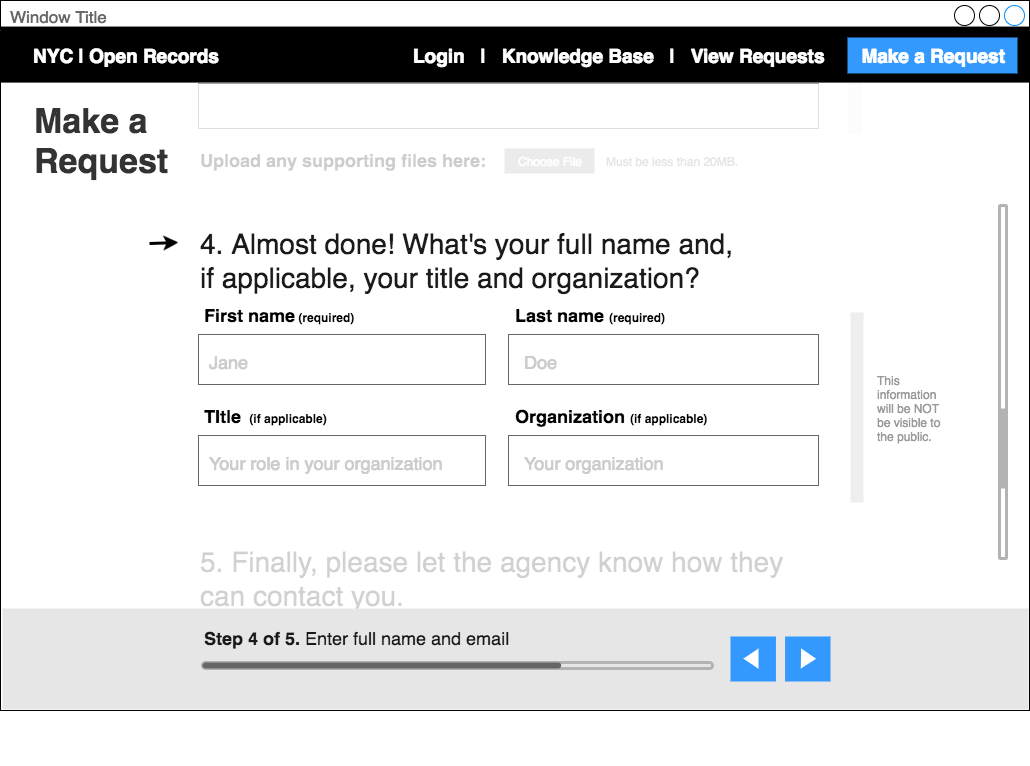

The diagram above was exported from draw.io. Its source (the exported page's mxGraphModel, read from the mxfile embedded in the PNG):
<mxGraphModel dx="1358" dy="894" grid="1" gridSize="10" guides="1" tooltips="1" connect="1" arrows="1" fold="1" page="0" pageScale="1" pageWidth="1024" pageHeight="768" background="#ffffff" math="0" shadow="0">
  <root>
    <mxCell id="0" />
    <mxCell id="1" parent="0" />
    <mxCell id="2" value="Window Title" style="strokeWidth=1;shadow=0;dashed=0;align=center;html=1;shape=mxgraph.mockup.containers.window;align=left;verticalAlign=top;spacingLeft=8;strokeColor2=#008cff;strokeColor3=#c4c4c4;fontColor=#666666;fillColor=#ffffff;mainText=;fontSize=17;labelBackgroundColor=none;" parent="1" vertex="1">
      <mxGeometry x="2" y="2" width="1029.0000000000002" height="710.0000000000002" as="geometry" />
    </mxCell>
    <mxCell id="198" value="&lt;font style=&quot;font-size: 28px&quot;&gt;5. Finally, please let the agency know how they can contact you.&amp;nbsp;&lt;/font&gt;" style="text;html=1;strokeColor=none;fillColor=none;align=left;verticalAlign=middle;whiteSpace=wrap;rounded=1;fontSize=29;fontColor=#1A1A1A;arcSize=0;" vertex="1" parent="1">
      <mxGeometry x="200" y="551" width="620" height="59" as="geometry" />
    </mxCell>
    <mxCell id="3" value="" style="whiteSpace=wrap;html=1;fillColor=#000000;strokeColor=none;" parent="1" vertex="1">
      <mxGeometry x="2" y="28.0526315789474" width="1029.0000000000002" height="56.0526315789474" as="geometry" />
    </mxCell>
    <mxCell id="91" value="&lt;font style=&quot;line-height: 120% ; font-size: 34px&quot; color=&quot;#333333&quot;&gt;&lt;div style=&quot;text-align: left&quot;&gt;&lt;b&gt;Make a&amp;nbsp;&lt;/b&gt;&lt;/div&gt;&lt;div style=&quot;text-align: left&quot;&gt;&lt;b&gt;Request&lt;/b&gt;&lt;/div&gt;&lt;/font&gt;" style="text;html=1;strokeColor=none;fillColor=none;align=left;verticalAlign=top;whiteSpace=wrap;fontSize=34;fontColor=#FF8000;" parent="1" vertex="1">
      <mxGeometry x="34" y="97" width="146" height="163" as="geometry" />
    </mxCell>
    <mxCell id="121" value="" style="group" parent="1" vertex="1" connectable="0">
      <mxGeometry x="140" y="225" width="50" height="40" as="geometry" />
    </mxCell>
    <mxCell id="120" value="" style="whiteSpace=wrap;html=1;rounded=0;strokeColor=none;strokeWidth=3;fillColor=#ffffff;fontSize=18;fontColor=#999999;align=left;" parent="121" vertex="1">
      <mxGeometry width="50" height="40" as="geometry" />
    </mxCell>
    <mxCell id="117" value="" style="endArrow=classic;html=1;strokeColor=#000000;strokeWidth=3;fontSize=18;fontColor=#999999;" parent="121" edge="1">
      <mxGeometry width="50" height="50" relative="1" as="geometry">
        <mxPoint x="11" y="20" as="sourcePoint" />
        <mxPoint x="40" y="19" as="targetPoint" />
      </mxGeometry>
    </mxCell>
    <mxCell id="131" value="" style="group" parent="1" vertex="1" connectable="0">
      <mxGeometry x="1001" y="207" width="7" height="353" as="geometry" />
    </mxCell>
    <mxCell id="108" value="" style="rounded=1;whiteSpace=wrap;html=1;strokeColor=#B3B3B3;strokeWidth=3;fillColor=none;fontSize=27;fontColor=#999999;align=left;" parent="131" vertex="1">
      <mxGeometry width="7" height="353" as="geometry" />
    </mxCell>
    <mxCell id="132" value="" style="group;rotation=90;direction=west;" parent="1" vertex="1" connectable="0">
      <mxGeometry x="391" y="587" width="7" height="353" as="geometry" />
    </mxCell>
    <mxCell id="167" value="&lt;font style=&quot;font-size: 28px&quot;&gt;4. Almost done! What's your full name and,&amp;nbsp;&lt;/font&gt;&lt;div&gt;&lt;font style=&quot;font-size: 28px&quot;&gt;if applicable, your title and organization?&lt;/font&gt;&lt;/div&gt;" style="text;html=1;strokeColor=none;fillColor=none;align=left;verticalAlign=middle;whiteSpace=wrap;rounded=1;fontSize=29;fontColor=#1A1A1A;arcSize=0;" parent="1" vertex="1">
      <mxGeometry x="200" y="233" width="620" height="59" as="geometry" />
    </mxCell>
    <mxCell id="130" value="" style="rounded=1;whiteSpace=wrap;html=1;strokeColor=none;strokeWidth=3;fillColor=#B3B3B3;fontSize=27;fontColor=#999999;align=left;" parent="1" vertex="1">
      <mxGeometry x="1001" y="410" width="7" height="80" as="geometry" />
    </mxCell>
    <mxCell id="170" value="" style="whiteSpace=wrap;html=1;strokeColor=#666666;fillColor=#FFFFFF;rounded=0;" parent="1" vertex="1">
      <mxGeometry x="200" y="85" width="620" height="45" as="geometry" />
    </mxCell>
    <mxCell id="200" value="" style="whiteSpace=wrap;html=1;rounded=0;strokeColor=none;strokeWidth=3;fillColor=#ffffff;fontSize=18;fontColor=#999999;align=left;opacity=80;" vertex="1" parent="1">
      <mxGeometry x="183" y="543" width="687" height="68" as="geometry" />
    </mxCell>
    <mxCell id="201" value="&lt;div style=&quot;text-align: left&quot;&gt;&lt;span style=&quot;font-size: 18px&quot;&gt;&lt;b&gt;Upload any supporting files here:&lt;/b&gt;&lt;/span&gt;&lt;/div&gt;" style="text;html=1;strokeColor=none;fillColor=none;align=left;verticalAlign=middle;whiteSpace=wrap;" vertex="1" parent="1">
      <mxGeometry x="200" y="151" width="670" height="20" as="geometry" />
    </mxCell>
    <mxCell id="205" value="" style="group" vertex="1" connectable="0" parent="1">
      <mxGeometry x="506" y="148" width="240" height="29" as="geometry" />
    </mxCell>
    <mxCell id="202" value="&lt;font style=&quot;font-size: 12px&quot;&gt;Choose File&lt;/font&gt;" style="rounded=0;html=1;shadow=0;dashed=0;whiteSpace=wrap;fontSize=10;fillColor=#999999;align=center;strokeColor=none;fontColor=#ffffff;" vertex="1" parent="205">
      <mxGeometry y="2" width="90" height="25" as="geometry" />
    </mxCell>
    <mxCell id="203" value="&lt;div&gt;&lt;font style=&quot;line-height: 120% ; font-size: 12px&quot; color=&quot;#808080&quot;&gt;Must be less than 20MB.&lt;/font&gt;&lt;/div&gt;" style="text;html=1;fontSize=18;spacingTop=-4;whiteSpace=wrap;" vertex="1" parent="205">
      <mxGeometry x="100" width="140" height="29" as="geometry" />
    </mxCell>
    <mxCell id="211" value="" style="whiteSpace=wrap;html=1;rounded=0;strokeColor=none;strokeWidth=3;fillColor=#E6E6E6;fontSize=18;fontColor=#999999;align=left;opacity=70;" vertex="1" parent="1">
      <mxGeometry x="850" y="85" width="13" height="50" as="geometry" />
    </mxCell>
    <mxCell id="212" value="" style="group" vertex="1" connectable="0" parent="1">
      <mxGeometry x="852" y="314" width="95" height="190" as="geometry" />
    </mxCell>
    <mxCell id="207" value="" style="whiteSpace=wrap;html=1;rounded=0;strokeColor=none;strokeWidth=3;fillColor=#E6E6E6;fontSize=18;fontColor=#999999;align=left;opacity=70;" vertex="1" parent="212">
      <mxGeometry width="13" height="190" as="geometry" />
    </mxCell>
    <mxCell id="208" value="This information will be NOT be visible to the public.&amp;nbsp;" style="text;html=1;strokeColor=none;fillColor=none;align=left;verticalAlign=middle;whiteSpace=wrap;rounded=0;fontSize=12;fontColor=#999999;" vertex="1" parent="212">
      <mxGeometry x="25" y="12" width="70" height="168" as="geometry" />
    </mxCell>
    <mxCell id="166" value="" style="whiteSpace=wrap;html=1;rounded=0;strokeColor=none;strokeWidth=3;fillColor=#ffffff;fontSize=18;fontColor=#999999;align=left;opacity=80;" parent="1" vertex="1">
      <mxGeometry x="190" y="85" width="687" height="129" as="geometry" />
    </mxCell>
    <mxCell id="225" value="" style="group" vertex="1" connectable="0" parent="1">
      <mxGeometry x="200" y="306" width="620" height="80" as="geometry" />
    </mxCell>
    <mxCell id="214" value="" style="group" vertex="1" connectable="0" parent="225">
      <mxGeometry width="620" height="80" as="geometry" />
    </mxCell>
    <mxCell id="194" value="" style="group" parent="214" vertex="1" connectable="0">
      <mxGeometry width="310" height="80" as="geometry" />
    </mxCell>
    <mxCell id="187" value="&lt;div style=&quot;text-align: left&quot;&gt;&lt;font&gt;&lt;b&gt;&lt;span style=&quot;font-size: 18px&quot;&gt;First name&lt;/span&gt;&lt;font style=&quot;font-size: 12px&quot;&gt; (required)&lt;/font&gt;&lt;/b&gt;&lt;/font&gt;&lt;/div&gt;" style="text;html=1;strokeColor=none;fillColor=none;align=left;verticalAlign=middle;whiteSpace=wrap;" parent="194" vertex="1">
      <mxGeometry x="4" width="206" height="20" as="geometry" />
    </mxCell>
    <mxCell id="189" value="" style="dashed=0;align=center;fontSize=12;shape=rect;fillColor=#ffffff;strokeColor=#666666;rounded=0;" parent="194" vertex="1">
      <mxGeometry y="30" width="287" height="50" as="geometry" />
    </mxCell>
    <mxCell id="193" value="" style="group" parent="214" vertex="1" connectable="0">
      <mxGeometry x="310" width="310" height="80" as="geometry" />
    </mxCell>
    <mxCell id="180" value="&lt;div style=&quot;text-align: left&quot;&gt;&lt;b&gt;&lt;span style=&quot;font-size: 18px&quot;&gt;Last name &lt;/span&gt;&lt;font style=&quot;font-size: 12px&quot;&gt;(required)&lt;/font&gt;&lt;/b&gt;&lt;/div&gt;" style="text;html=1;strokeColor=none;fillColor=none;align=left;verticalAlign=middle;whiteSpace=wrap;" parent="193" vertex="1">
      <mxGeometry x="5" width="225" height="20" as="geometry" />
    </mxCell>
    <mxCell id="182" value="" style="dashed=0;align=center;fontSize=12;shape=rect;fillColor=#ffffff;strokeColor=#666666;rounded=0;" parent="193" vertex="1">
      <mxGeometry y="30" width="310" height="50" as="geometry" />
    </mxCell>
    <mxCell id="224" value="Doe" style="text;html=1;strokeColor=none;fillColor=none;align=left;verticalAlign=middle;whiteSpace=wrap;rounded=0;fontSize=18;fontColor=#CCCCCC;" vertex="1" parent="193">
      <mxGeometry x="14" y="47" width="160" height="20" as="geometry" />
    </mxCell>
    <mxCell id="223" value="Jane" style="text;html=1;strokeColor=none;fillColor=none;align=left;verticalAlign=middle;whiteSpace=wrap;rounded=0;fontSize=18;fontColor=#CCCCCC;" vertex="1" parent="225">
      <mxGeometry x="9" y="47" width="160" height="20" as="geometry" />
    </mxCell>
    <mxCell id="226" value="" style="group" vertex="1" connectable="0" parent="1">
      <mxGeometry x="200" y="407" width="620" height="80" as="geometry" />
    </mxCell>
    <mxCell id="227" value="" style="group" vertex="1" connectable="0" parent="226">
      <mxGeometry width="620" height="80" as="geometry" />
    </mxCell>
    <mxCell id="228" value="" style="group" vertex="1" connectable="0" parent="227">
      <mxGeometry width="310" height="80" as="geometry" />
    </mxCell>
    <mxCell id="229" value="&lt;div style=&quot;text-align: left&quot;&gt;&lt;font&gt;&lt;b&gt;&lt;font style=&quot;font-size: 18px&quot;&gt;TItle&amp;nbsp;&lt;/font&gt;&lt;font style=&quot;font-size: 12px&quot;&gt;&amp;nbsp;(if applicable)&lt;/font&gt;&lt;/b&gt;&lt;/font&gt;&lt;/div&gt;" style="text;html=1;strokeColor=none;fillColor=none;align=left;verticalAlign=middle;whiteSpace=wrap;" vertex="1" parent="228">
      <mxGeometry x="4" width="206" height="20" as="geometry" />
    </mxCell>
    <mxCell id="230" value="" style="dashed=0;align=center;fontSize=12;shape=rect;fillColor=#ffffff;strokeColor=#666666;rounded=0;" vertex="1" parent="228">
      <mxGeometry y="30" width="287" height="50" as="geometry" />
    </mxCell>
    <mxCell id="231" value="" style="group" vertex="1" connectable="0" parent="227">
      <mxGeometry x="310" width="310" height="80" as="geometry" />
    </mxCell>
    <mxCell id="232" value="&lt;div style=&quot;text-align: left&quot;&gt;&lt;b&gt;&lt;span style=&quot;font-size: 18px&quot;&gt;Organization&amp;nbsp;&lt;/span&gt;&lt;font style=&quot;font-size: 12px&quot;&gt;(if applicable)&lt;/font&gt;&lt;/b&gt;&lt;/div&gt;" style="text;html=1;strokeColor=none;fillColor=none;align=left;verticalAlign=middle;whiteSpace=wrap;" vertex="1" parent="231">
      <mxGeometry x="5" width="225" height="20" as="geometry" />
    </mxCell>
    <mxCell id="233" value="" style="dashed=0;align=center;fontSize=12;shape=rect;fillColor=#ffffff;strokeColor=#666666;rounded=0;" vertex="1" parent="231">
      <mxGeometry y="30" width="310" height="50" as="geometry" />
    </mxCell>
    <mxCell id="234" value="Your organization" style="text;html=1;strokeColor=none;fillColor=none;align=left;verticalAlign=middle;whiteSpace=wrap;rounded=0;fontSize=18;fontColor=#CCCCCC;" vertex="1" parent="231">
      <mxGeometry x="14" y="47" width="276" height="20" as="geometry" />
    </mxCell>
    <mxCell id="235" value="Your role in your organization" style="text;html=1;strokeColor=none;fillColor=none;align=left;verticalAlign=middle;whiteSpace=wrap;rounded=0;fontSize=18;fontColor=#CCCCCC;" vertex="1" parent="226">
      <mxGeometry x="9" y="47" width="261" height="20" as="geometry" />
    </mxCell>
    <mxCell id="58" value="" style="whiteSpace=wrap;html=1;rounded=0;strokeColor=none;fillColor=#E6E6E6;fontSize=18;align=left;" parent="1" vertex="1">
      <mxGeometry x="4" y="610" width="1026" height="101" as="geometry" />
    </mxCell>
    <mxCell id="61" value="&lt;div style=&quot;text-align: left&quot;&gt;&lt;font style=&quot;font-size: 18px ; line-height: 130%&quot; color=&quot;#1a1a1a&quot;&gt;&lt;b&gt;Step 4 of 5. &lt;/b&gt;Enter full name and email&amp;nbsp;&lt;/font&gt;&lt;/div&gt;" style="text;html=1;strokeColor=none;fillColor=none;align=left;verticalAlign=middle;whiteSpace=wrap;" parent="1" vertex="1">
      <mxGeometry x="204" y="619" width="490" height="40" as="geometry" />
    </mxCell>
    <mxCell id="146" value="" style="group" parent="1" vertex="1" connectable="0">
      <mxGeometry x="732" y="638" width="100" height="45" as="geometry" />
    </mxCell>
    <mxCell id="144" value="" style="group" parent="146" vertex="1" connectable="0">
      <mxGeometry width="45.45454545454545" height="45" as="geometry" />
    </mxCell>
    <mxCell id="142" value="" style="whiteSpace=wrap;html=1;rounded=0;strokeColor=none;strokeWidth=3;fillColor=#3399FF;fontSize=18;fontColor=#999999;align=left;" parent="144" vertex="1">
      <mxGeometry width="45.45454545454545" height="45" as="geometry" />
    </mxCell>
    <mxCell id="143" value="" style="triangle;whiteSpace=wrap;html=1;rounded=0;strokeColor=none;strokeWidth=3;fillColor=#FFFFFF;fontSize=18;fontColor=#999999;align=left;rotation=180;" parent="144" vertex="1">
      <mxGeometry x="12.878787878787879" y="12" width="15.151515151515152" height="20.25" as="geometry" />
    </mxCell>
    <mxCell id="145" value="" style="group" parent="146" vertex="1" connectable="0">
      <mxGeometry x="54.54545454545455" width="45.45454545454545" height="45" as="geometry" />
    </mxCell>
    <mxCell id="140" value="" style="group" parent="145" vertex="1" connectable="0">
      <mxGeometry width="45.45454545454545" height="45" as="geometry" />
    </mxCell>
    <UserObject label="" link="https://www.draw.io/?lightbox=1&amp;target=self&amp;highlight=0000ff&amp;edit=_blank&amp;layers=1&amp;title=OpenRecords-Drawio-MakeaRequest5.html#Uhttps%3A%2F%2Fraw.githubusercontent.com%2Fannamatic%2Fopen-records-hackathon%2Fmaster%2FOpenRecords-Drawio-MakeaRequest5.html" id="137">
      <mxCell style="whiteSpace=wrap;html=1;rounded=0;strokeColor=none;strokeWidth=3;fillColor=#3399FF;fontSize=18;fontColor=#999999;align=left;" parent="140" vertex="1">
        <mxGeometry width="45.45454545454545" height="45" as="geometry" />
      </mxCell>
    </UserObject>
    <mxCell id="138" value="" style="triangle;whiteSpace=wrap;html=1;rounded=0;strokeColor=none;strokeWidth=3;fillColor=#FFFFFF;fontSize=18;fontColor=#999999;align=left;rotation=1;" parent="140" vertex="1">
      <mxGeometry x="15.909090909090908" y="12" width="15.151515151515152" height="20.25" as="geometry" />
    </mxCell>
    <mxCell id="236" value="" style="group" vertex="1" connectable="0" parent="1">
      <mxGeometry x="204" y="664" width="506" height="6" as="geometry" />
    </mxCell>
    <mxCell id="133" value="" style="rounded=1;whiteSpace=wrap;html=1;strokeColor=#B3B3B3;strokeWidth=3;fillColor=none;fontSize=27;fontColor=#999999;align=left;arcSize=50;" parent="236" vertex="1">
      <mxGeometry width="510.0000000000001" height="6" as="geometry" />
    </mxCell>
    <mxCell id="135" value="" style="rounded=1;whiteSpace=wrap;html=1;strokeColor=none;strokeWidth=3;fillColor=#666666;fontSize=27;fontColor=#999999;align=left;arcSize=50;" parent="236" vertex="1">
      <mxGeometry width="358.68131868131866" height="6" as="geometry" />
    </mxCell>
    <mxCell id="237" value="&lt;div style=&quot;text-align: left&quot;&gt;&lt;b style=&quot;font-size: 19px&quot;&gt;&lt;a href=&quot;https://www.draw.io/?lightbox=1&amp;amp;target=self&amp;amp;highlight=0000ff&amp;amp;edit=_blank&amp;amp;layers=1&amp;amp;title=OpenRecords-Drawio-Homepage-Annamatic.html#Uhttps%3A%2F%2Fraw.githubusercontent.com%2Fannamatic%2Fopen-records-hackathon%2Fmaster%2FOpenRecords-Drawio-Homepage-Annamatic.html&quot;&gt;&lt;font color=&quot;#ffffff&quot;&gt;NYC | Open Records&lt;/font&gt;&lt;/a&gt;&lt;/b&gt;&lt;/div&gt;" style="text;html=1;strokeColor=none;fillColor=none;align=center;verticalAlign=middle;whiteSpace=wrap;fontSize=18;fontColor=#4D4D4D;" vertex="1" parent="1">
      <mxGeometry x="20" y="47" width="216" height="20" as="geometry" />
    </mxCell>
    <mxCell id="238" value="" style="group" vertex="1" connectable="0" parent="1">
      <mxGeometry x="367" y="39" width="652" height="36" as="geometry" />
    </mxCell>
    <UserObject label="" link="https://www.draw.io/?lightbox=1&amp;target=self&amp;highlight=0000ff&amp;edit=_blank&amp;layers=1&amp;title=OpenRecords-Drawio-SearchResults-Annamatic.html#Uhttps%3A%2F%2Fraw.githubusercontent.com%2Fannamatic%2Fopen-records-hackathon%2Fmaster%2FOpenRecords-Drawio-SearchResults-Annamatic.html" id="239">
      <mxCell style="whiteSpace=wrap;html=1;rounded=0;strokeColor=none;strokeWidth=3;fillColor=#3399FF;fontSize=27;fontColor=#999999;align=left;" vertex="1" parent="238">
        <mxGeometry x="482" width="170" height="36" as="geometry" />
      </mxCell>
    </UserObject>
    <mxCell id="240" value="&lt;div style=&quot;text-align: right&quot;&gt;&lt;font color=&quot;#ffffff&quot;&gt;&lt;span style=&quot;font-size: 19px&quot;&gt;&lt;b&gt;Login &amp;nbsp; | &amp;nbsp; &lt;a href=&quot;https://www.draw.io/?lightbox=1&amp;amp;target=self&amp;amp;highlight=0000ff&amp;amp;edit=_blank&amp;amp;layers=1&amp;amp;title=OpenRecords-Drawio-Knowledgebase-Annamatic.html#Uhttps%3A%2F%2Fraw.githubusercontent.com%2Fannamatic%2Fopen-records-hackathon%2Fmaster%2FOpenRecords-Drawio-Knowledgebase-Annamatic.html&quot;&gt;&lt;font color=&quot;#ffffff&quot;&gt;Knowledge Base&lt;/font&gt;&lt;/a&gt; &amp;nbsp; | &amp;nbsp; &lt;a href=&quot;https://www.draw.io/?lightbox=1&amp;amp;target=self&amp;amp;highlight=0000ff&amp;amp;edit=_blank&amp;amp;layers=1&amp;amp;title=OpenRecords-Drawio-ViewRequests-Annamatic.html#Uhttps%3A%2F%2Fraw.githubusercontent.com%2Fannamatic%2Fopen-records-hackathon%2Fmaster%2FOpenRecords-Drawio-ViewRequests-Annamatic.html&quot;&gt;&lt;font color=&quot;#ffffff&quot;&gt;View Requests&lt;/font&gt;&lt;/a&gt; &amp;nbsp; &amp;nbsp; &amp;nbsp; &lt;a href=&quot;https://www.draw.io/?lightbox=1&amp;amp;target=self&amp;amp;highlight=0000ff&amp;amp;edit=_blank&amp;amp;layers=1&amp;amp;title=OpenRecords-Drawio-MakeaRequest1.html#Uhttps%3A%2F%2Fraw.githubusercontent.com%2Fannamatic%2Fopen-records-hackathon%2Fmaster%2FOpenRecords-Drawio-MakeaRequest1.html&quot;&gt;&lt;font color=&quot;#ffffff&quot;&gt;Make a Request&lt;/font&gt;&lt;/a&gt;&lt;/b&gt;&lt;/span&gt;&lt;/font&gt;&lt;/div&gt;" style="text;html=1;strokeColor=none;fillColor=none;align=right;verticalAlign=middle;whiteSpace=wrap;fontSize=16;fontColor=#4D4D4D;" vertex="1" parent="238">
      <mxGeometry y="8" width="641" height="20" as="geometry" />
    </mxCell>
  </root>
</mxGraphModel>